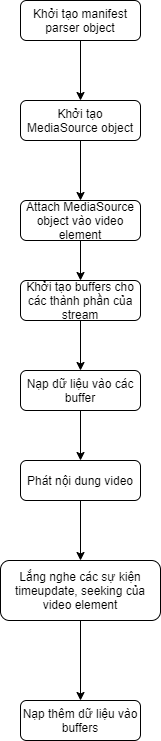

The diagram above was exported from draw.io. Its source (the exported page's mxGraphModel, read from the mxfile embedded in the PNG):
<mxGraphModel dx="1038" dy="487" grid="1" gridSize="10" guides="1" tooltips="1" connect="1" arrows="1" fold="1" page="1" pageScale="1" pageWidth="827" pageHeight="1169" math="0" shadow="0">
  <root>
    <mxCell id="WIyWlLk6GJQsqaUBKTNV-0" />
    <mxCell id="WIyWlLk6GJQsqaUBKTNV-1" parent="WIyWlLk6GJQsqaUBKTNV-0" />
    <mxCell id="BgloKFBq38PlSfoHzd3E-2" style="edgeStyle=orthogonalEdgeStyle;rounded=0;orthogonalLoop=1;jettySize=auto;html=1;exitX=0.5;exitY=1;exitDx=0;exitDy=0;entryX=0.5;entryY=0;entryDx=0;entryDy=0;" edge="1" parent="WIyWlLk6GJQsqaUBKTNV-1" source="WIyWlLk6GJQsqaUBKTNV-3" target="WIyWlLk6GJQsqaUBKTNV-7">
      <mxGeometry relative="1" as="geometry" />
    </mxCell>
    <mxCell id="WIyWlLk6GJQsqaUBKTNV-3" value="Khởi tạo manifest parser object" style="rounded=1;whiteSpace=wrap;html=1;fontSize=12;glass=0;strokeWidth=1;shadow=0;" parent="WIyWlLk6GJQsqaUBKTNV-1" vertex="1">
      <mxGeometry x="354" y="80" width="120" height="40" as="geometry" />
    </mxCell>
    <mxCell id="BgloKFBq38PlSfoHzd3E-1" style="edgeStyle=orthogonalEdgeStyle;rounded=0;orthogonalLoop=1;jettySize=auto;html=1;exitX=0.5;exitY=1;exitDx=0;exitDy=0;entryX=0.5;entryY=0;entryDx=0;entryDy=0;entryPerimeter=0;" edge="1" parent="WIyWlLk6GJQsqaUBKTNV-1" source="WIyWlLk6GJQsqaUBKTNV-7" target="BgloKFBq38PlSfoHzd3E-0">
      <mxGeometry relative="1" as="geometry" />
    </mxCell>
    <mxCell id="WIyWlLk6GJQsqaUBKTNV-7" value="Khởi tạo MediaSource object" style="rounded=1;whiteSpace=wrap;html=1;fontSize=12;glass=0;strokeWidth=1;shadow=0;" parent="WIyWlLk6GJQsqaUBKTNV-1" vertex="1">
      <mxGeometry x="354" y="180" width="120" height="40" as="geometry" />
    </mxCell>
    <mxCell id="BgloKFBq38PlSfoHzd3E-4" style="edgeStyle=orthogonalEdgeStyle;rounded=0;orthogonalLoop=1;jettySize=auto;html=1;exitX=0.5;exitY=1;exitDx=0;exitDy=0;" edge="1" parent="WIyWlLk6GJQsqaUBKTNV-1" source="BgloKFBq38PlSfoHzd3E-0" target="BgloKFBq38PlSfoHzd3E-3">
      <mxGeometry relative="1" as="geometry" />
    </mxCell>
    <mxCell id="BgloKFBq38PlSfoHzd3E-0" value="Attach MediaSource object vào video element" style="rounded=1;whiteSpace=wrap;html=1;fontSize=12;glass=0;strokeWidth=1;shadow=0;" vertex="1" parent="WIyWlLk6GJQsqaUBKTNV-1">
      <mxGeometry x="354" y="280" width="120" height="40" as="geometry" />
    </mxCell>
    <mxCell id="BgloKFBq38PlSfoHzd3E-6" style="edgeStyle=orthogonalEdgeStyle;rounded=0;orthogonalLoop=1;jettySize=auto;html=1;exitX=0.5;exitY=1;exitDx=0;exitDy=0;entryX=0.5;entryY=0;entryDx=0;entryDy=0;" edge="1" parent="WIyWlLk6GJQsqaUBKTNV-1" source="BgloKFBq38PlSfoHzd3E-3" target="BgloKFBq38PlSfoHzd3E-5">
      <mxGeometry relative="1" as="geometry" />
    </mxCell>
    <mxCell id="BgloKFBq38PlSfoHzd3E-3" value="Khởi tạo buffers cho các thành phần của stream" style="rounded=1;whiteSpace=wrap;html=1;fontSize=12;glass=0;strokeWidth=1;shadow=0;" vertex="1" parent="WIyWlLk6GJQsqaUBKTNV-1">
      <mxGeometry x="354" y="360" width="120" height="40" as="geometry" />
    </mxCell>
    <mxCell id="BgloKFBq38PlSfoHzd3E-8" style="edgeStyle=orthogonalEdgeStyle;rounded=0;orthogonalLoop=1;jettySize=auto;html=1;exitX=0.5;exitY=1;exitDx=0;exitDy=0;entryX=0.5;entryY=0;entryDx=0;entryDy=0;" edge="1" parent="WIyWlLk6GJQsqaUBKTNV-1" source="BgloKFBq38PlSfoHzd3E-5" target="BgloKFBq38PlSfoHzd3E-7">
      <mxGeometry relative="1" as="geometry" />
    </mxCell>
    <mxCell id="BgloKFBq38PlSfoHzd3E-5" value="Nạp dữ liệu vào các buffer" style="rounded=1;whiteSpace=wrap;html=1;fontSize=12;glass=0;strokeWidth=1;shadow=0;" vertex="1" parent="WIyWlLk6GJQsqaUBKTNV-1">
      <mxGeometry x="354" y="450" width="120" height="40" as="geometry" />
    </mxCell>
    <mxCell id="BgloKFBq38PlSfoHzd3E-13" style="edgeStyle=orthogonalEdgeStyle;rounded=0;orthogonalLoop=1;jettySize=auto;html=1;exitX=0.5;exitY=1;exitDx=0;exitDy=0;entryX=0.5;entryY=0;entryDx=0;entryDy=0;" edge="1" parent="WIyWlLk6GJQsqaUBKTNV-1" source="BgloKFBq38PlSfoHzd3E-7" target="BgloKFBq38PlSfoHzd3E-12">
      <mxGeometry relative="1" as="geometry" />
    </mxCell>
    <mxCell id="BgloKFBq38PlSfoHzd3E-7" value="Phát nội dung video" style="rounded=1;whiteSpace=wrap;html=1;fontSize=12;glass=0;strokeWidth=1;shadow=0;" vertex="1" parent="WIyWlLk6GJQsqaUBKTNV-1">
      <mxGeometry x="354" y="540" width="120" height="40" as="geometry" />
    </mxCell>
    <mxCell id="BgloKFBq38PlSfoHzd3E-16" style="edgeStyle=orthogonalEdgeStyle;rounded=0;orthogonalLoop=1;jettySize=auto;html=1;exitX=0.5;exitY=1;exitDx=0;exitDy=0;entryX=0.5;entryY=0;entryDx=0;entryDy=0;" edge="1" parent="WIyWlLk6GJQsqaUBKTNV-1" source="BgloKFBq38PlSfoHzd3E-12" target="BgloKFBq38PlSfoHzd3E-15">
      <mxGeometry relative="1" as="geometry" />
    </mxCell>
    <mxCell id="BgloKFBq38PlSfoHzd3E-12" value="Lắng nghe các sự kiện timeupdate, seeking của video element" style="rounded=1;whiteSpace=wrap;html=1;fontSize=12;glass=0;strokeWidth=1;shadow=0;" vertex="1" parent="WIyWlLk6GJQsqaUBKTNV-1">
      <mxGeometry x="334" y="640" width="160" height="60" as="geometry" />
    </mxCell>
    <mxCell id="BgloKFBq38PlSfoHzd3E-15" value="Nạp thêm dữ liệu vào buffers" style="rounded=1;whiteSpace=wrap;html=1;fontSize=12;glass=0;strokeWidth=1;shadow=0;" vertex="1" parent="WIyWlLk6GJQsqaUBKTNV-1">
      <mxGeometry x="354" y="780" width="120" height="40" as="geometry" />
    </mxCell>
  </root>
</mxGraphModel>